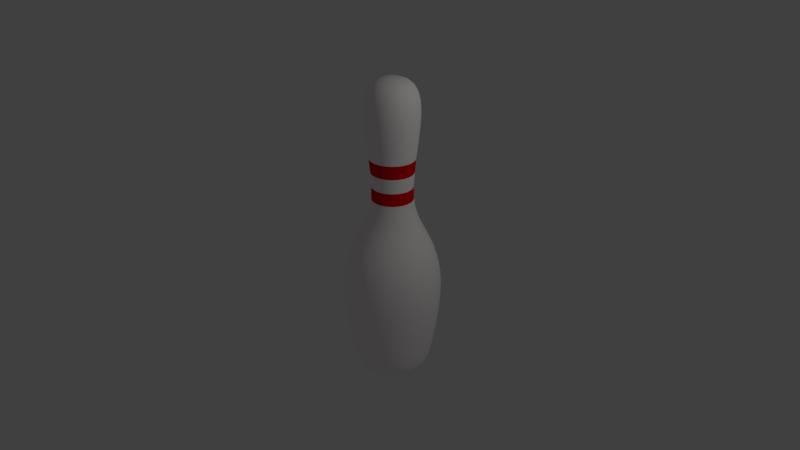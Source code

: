 # Source: pin.blend  (saved by Blender 2.79.0; exported with 4.5.12 LTS)
import bpy
from mathutils import Matrix  # noqa: F401  (used for matrix-valued properties, if any)

bpy.ops.wm.read_factory_settings(use_empty=True)
scene = bpy.context.scene
scene.name = 'Scene'

# ---- collections
col_collection_1 = bpy.data.collections.new('Collection 1'); scene.collection.children.link(col_collection_1)

# ---- materials (node trees are filled in below, after node groups)
mat_pin = bpy.data.materials.new('Pin')
mat_pin.alpha_threshold = 0.0
mat_pin.use_transparent_shadow = False
mat_pin.diffuse_color = (1.0, 0.9404, 0.9404, 1.0)
mat_pin.roughness = 0.5
mat_stripe = bpy.data.materials.new('Stripe')
mat_stripe.alpha_threshold = 0.0
mat_stripe.use_transparent_shadow = False
mat_stripe.diffuse_color = (0.8, 0.0, 0.0, 1.0)
mat_stripe.roughness = 0.5

# ---- material node trees

# ---- world
world_world = bpy.data.worlds.new('World'); scene.world = world_world
world_world.color = (0.05088, 0.05088, 0.05088)
world_world.use_sun_shadow = False
world_world.sun_shadow_jitter_overblur = 0.0
world_world.cycles.sampling_method = 'MANUAL'

# ---- cameras
cam_camera = bpy.data.cameras.new('Camera')
cam_camera.clip_end = 100.0
cam_camera.lens = 35.0
cam_camera.sensor_width = 32.0
cam_camera.sensor_height = 18.0
cam_camera.ortho_scale = 7.314
cam_camera.dof.focus_distance = 0.0
cam_camera.dof.aperture_fstop = 128.0

# ---- lights
light_lamp = bpy.data.lights.new('Lamp', 'POINT')
light_lamp.transmission_factor = 0.0
light_lamp.cutoff_distance = 30.0
light_lamp.energy = 100.0
light_lamp.shadow_buffer_clip_start = 1.001
light_lamp.shadow_soft_size = 0.1
light_lamp.shadow_maximum_resolution = 0.006
light_lamp.use_absolute_resolution = True

# ---- meshes
me_cubeziercurve_002 = bpy.data.meshes.new('CUBezierCurve.002')
me_cubeziercurve_002.from_pydata([(0.1444, 3.685, -6.114e-07), (0.2288, 3.651, -5.961e-07), (0.3545, 3.196, -4.354e-07), (0.3082, 2.747, -3.459e-07), (0.2918, 2.577, -3.297e-07), (0.2802, 2.398, -3.238e-07), (0.283, 2.241, -3.233e-07), (0.304, 2.109, -3.222e-07), (0.3389, 1.995, -3.204e-07), (0.3836, 1.893, -3.179e-07), (0.4338, 1.794, -3.147e-07), (0.4854, 1.693, -3.108e-07), (0.534, 1.582, -3.063e-07), (0.6058, 1.304, -2.952e-07), (0.6154, 0.9024, -2.814e-07), (0.5626, 0.4803, -2.64e-07), (0.5403, 0.3462, -2.462e-07), (0.5178, 0.2343, -2.221e-07), (0.4934, 0.1424, -1.931e-07), (0.4655, 0.06876, -1.612e-07), (0.1316, -0.1019, -2.077e-09), (0.1405, 3.685, 0.02891), (0.2221, 3.651, 0.05076), (0.2804, 3.596, 0.06639), (0.3186, 3.522, 0.07663), (0.3398, 3.429, 0.0823), (0.3471, 3.32, 0.08424), (0.3435, 3.196, 0.08328), (0.3322, 3.058, 0.08026), (0.3163, 2.908, 0.07599), (0.2988, 2.747, 0.07131), (0.2829, 2.577, 0.06706), (0.2717, 2.398, 0.06406), (0.2745, 2.241, 0.06479), (0.2947, 2.109, 0.07022), (0.3285, 1.995, 0.07927), (0.3717, 1.893, 0.09083), (0.4202, 1.794, 0.1038), (0.47, 1.693, 0.1172), (0.5169, 1.582, 0.1298), (0.5571, 1.455, 0.1405), (0.5862, 1.304, 0.1483), (0.6004, 1.122, 0.1521), (0.5955, 0.9024, 0.1508), (0.5675, 0.6384, 0.1433), (0.5445, 0.4803, 0.1372), (0.523, 0.3462, 0.1314), (0.5012, 0.2343, 0.1256), (0.4777, 0.1424, 0.1192), (0.4508, 0.06876, 0.112), (0.4189, 0.01129, 0.1035), (0.3804, -0.03195, 0.09317), (0.3337, -0.06292, 0.08065), (0.2771, -0.08359, 0.06551), (0.2092, -0.09593, 0.0473), (0.1282, -0.1019, 0.02561), (0.1294, 3.685, 0.05585), (0.2025, 3.651, 0.09806), (0.2548, 3.596, 0.1283), (0.2891, 3.522, 0.148), (0.308, 3.429, 0.159), (0.3145, 3.32, 0.1627), (0.3113, 3.196, 0.1609), (0.3012, 3.058, 0.155), (0.2869, 2.908, 0.1468), (0.2713, 2.747, 0.1378), (0.257, 2.577, 0.1295), (0.247, 2.398, 0.1238), (0.2495, 2.241, 0.1252), (0.2676, 2.109, 0.1357), (0.2979, 1.995, 0.1531), (0.3366, 1.893, 0.1755), (0.3801, 1.794, 0.2006), (0.4247, 1.693, 0.2264), (0.4669, 1.582, 0.2507), (0.5028, 1.455, 0.2714), (0.529, 1.304, 0.2866), (0.5417, 1.122, 0.2939), (0.5373, 0.9024, 0.2914), (0.5122, 0.6384, 0.2769), (0.4916, 0.4803, 0.265), (0.4723, 0.3462, 0.2538), (0.4528, 0.2343, 0.2425), (0.4317, 0.1424, 0.2304), (0.4075, 0.06876, 0.2164), (0.3789, 0.01129, 0.1999), (0.3444, -0.03195, 0.18), (0.3025, -0.06292, 0.1558), (0.2518, -0.08359, 0.1265), (0.1909, -0.09593, 0.09138), (0.1184, -0.1019, 0.04947), (0.1116, 3.685, 0.07898), (0.1713, 3.651, 0.1387), (0.214, 3.596, 0.1814), (0.242, 3.522, 0.2093), (0.2575, 3.429, 0.2248), (0.2628, 3.32, 0.2302), (0.2602, 3.196, 0.2275), (0.2519, 3.058, 0.2193), (0.2403, 2.908, 0.2076), (0.2275, 2.747, 0.1948), (0.2159, 2.577, 0.1832), (0.2077, 2.398, 0.175), (0.2097, 2.241, 0.177), (0.2245, 2.109, 0.1919), (0.2492, 1.995, 0.2166), (0.2808, 1.893, 0.2482), (0.3163, 1.794, 0.2837), (0.3528, 1.693, 0.3201), (0.3872, 1.582, 0.3545), (0.4165, 1.455, 0.3839), (0.4379, 1.304, 0.4053), (0.4483, 1.122, 0.4156), (0.4447, 0.9024, 0.4121), (0.4242, 0.6384, 0.3915), (0.4074, 0.4803, 0.3747), (0.3916, 0.3462, 0.3589), (0.3757, 0.2343, 0.343), (0.3585, 0.1424, 0.3258), (0.3388, 0.06876, 0.3061), (0.3154, 0.01129, 0.2827), (0.2872, -0.03195, 0.2545), (0.253, -0.06292, 0.2203), (0.2116, -0.08359, 0.179), (0.1619, -0.09593, 0.1292), (0.1026, -0.1019, 0.06997), (0.08851, 3.685, 0.09673), (0.1307, 3.651, 0.1698), (0.1609, 3.596, 0.2221), (0.1807, 3.522, 0.2564), (0.1917, 3.429, 0.2754), (0.1954, 3.32, 0.2819), (0.1936, 3.196, 0.2787), (0.1877, 3.058, 0.2685), (0.1795, 2.908, 0.2543), (0.1704, 2.747, 0.2386), (0.1622, 2.577, 0.2244), (0.1564, 2.398, 0.2143), (0.1578, 2.241, 0.2168), (0.1683, 2.109, 0.235), (0.1858, 1.995, 0.2652), (0.2081, 1.893, 0.3039), (0.2333, 1.794, 0.3474), (0.259, 1.693, 0.3921), (0.2833, 1.582, 0.4342), (0.3041, 1.455, 0.4702), (0.3192, 1.304, 0.4963), (0.3266, 1.122, 0.509), (0.324, 0.9024, 0.5047), (0.3095, 0.6384, 0.4795), (0.2976, 0.4803, 0.4589), (0.2865, 0.3462, 0.4396), (0.2752, 0.2343, 0.4201), (0.263, 0.1424, 0.399), (0.2491, 0.06876, 0.3749), (0.2326, 0.01129, 0.3463), (0.2126, -0.03195, 0.3117), (0.1885, -0.06292, 0.2699), (0.1592, -0.08359, 0.2192), (0.124, -0.09593, 0.1583), (0.08214, -0.1019, 0.08569), (0.03266, 3.697, -6.206e-07), (0.06157, 3.685, 0.1079), (0.08342, 3.651, 0.1894), (0.09905, 3.596, 0.2478), (0.1093, 3.522, 0.286), (0.115, 3.429, 0.3071), (0.1169, 3.32, 0.3144), (0.1159, 3.196, 0.3108), (0.1129, 3.058, 0.2995), (0.1087, 2.908, 0.2836), (0.104, 2.747, 0.2661), (0.09972, 2.577, 0.2503), (0.09672, 2.398, 0.2391), (0.09745, 2.241, 0.2418), (0.1029, 2.109, 0.2621), (0.1119, 1.995, 0.2958), (0.1235, 1.893, 0.339), (0.1365, 1.794, 0.3875), (0.1498, 1.693, 0.4373), (0.1624, 1.582, 0.4843), (0.1732, 1.455, 0.5244), (0.181, 1.304, 0.5536), (0.1848, 1.122, 0.5678), (0.1835, 0.9024, 0.5629), (0.176, 0.6384, 0.5348), (0.1698, 0.4803, 0.5119), (0.164, 0.3462, 0.4903), (0.1582, 0.2343, 0.4686), (0.1519, 0.1424, 0.445), (0.1447, 0.06876, 0.4181), (0.1361, 0.01129, 0.3862), (0.1258, -0.03195, 0.3477), (0.1133, -0.06292, 0.301), (0.09817, -0.08359, 0.2445), (0.07996, -0.09593, 0.1765), (0.05827, -0.1019, 0.09558), (0.03266, 3.685, 0.1117), (0.03266, 3.651, 0.1961), (0.03266, 3.596, 0.2565), (0.03266, 3.522, 0.2961), (0.03266, 3.429, 0.318), (0.03266, 3.32, 0.3255), (0.03266, 3.196, 0.3218), (0.03266, 3.058, 0.3101), (0.03266, 2.908, 0.2936), (0.03266, 2.747, 0.2755), (0.03266, 2.577, 0.2591), (0.03266, 2.398, 0.2475), (0.03266, 2.241, 0.2503), (0.03266, 2.109, 0.2713), (0.03266, 1.995, 0.3063), (0.03266, 1.893, 0.351), (0.03266, 1.794, 0.4012), (0.03266, 1.693, 0.4527), (0.03266, 1.582, 0.5014), (0.03266, 1.455, 0.5429), (0.03266, 1.304, 0.5731), (0.03266, 1.122, 0.5878), (0.03266, 0.9024, 0.5827), (0.03266, 0.6384, 0.5537), (0.03266, 0.4803, 0.5299), (0.03266, 0.3462, 0.5076), (0.03266, 0.2343, 0.4851), (0.03266, 0.1424, 0.4607), (0.03266, 0.06876, 0.4329), (0.03266, 0.01129, 0.3998), (0.03266, -0.03195, 0.36), (0.03266, -0.06292, 0.3116), (0.03266, -0.08359, 0.2531), (0.03266, -0.09593, 0.1828), (0.03266, -0.1019, 0.09895), (0.003756, 3.685, 0.1079), (-0.0181, 3.651, 0.1894), (-0.03373, 3.596, 0.2478), (-0.04396, 3.522, 0.286), (-0.04964, 3.429, 0.3071), (-0.05158, 3.32, 0.3144), (-0.05062, 3.196, 0.3108), (-0.04759, 3.058, 0.2995), (-0.04333, 2.908, 0.2836), (-0.03865, 2.747, 0.2661), (-0.0344, 2.577, 0.2503), (-0.0314, 2.398, 0.2391), (-0.03213, 2.241, 0.2418), (-0.03756, 2.109, 0.2621), (-0.0466, 1.995, 0.2958), (-0.05817, 1.893, 0.339), (-0.07117, 1.794, 0.3875), (-0.08451, 1.693, 0.4373), (-0.0971, 1.582, 0.4843), (-0.1078, 1.455, 0.5244), (-0.1157, 1.304, 0.5536), (-0.1195, 1.122, 0.5678), (-0.1182, 0.9024, 0.5629), (-0.1106, 0.6384, 0.5348), (-0.1045, 0.4803, 0.5119), (-0.09871, 0.3462, 0.4903), (-0.09289, 0.2343, 0.4686), (-0.08658, 0.1424, 0.445), (-0.07937, 0.06876, 0.4181), (-0.07082, 0.01129, 0.3862), (-0.0605, -0.03195, 0.3477), (-0.04799, -0.06292, 0.301), (-0.03284, -0.08359, 0.2445), (-0.01464, -0.09593, 0.1765), (0.007053, -0.1019, 0.09558), (-0.02318, 3.685, 0.09673), (-0.0654, 3.651, 0.1698), (-0.09559, 3.596, 0.2221), (-0.1154, 3.522, 0.2564), (-0.1263, 3.429, 0.2754), (-0.1301, 3.32, 0.2819), (-0.1282, 3.196, 0.2787), (-0.1224, 3.058, 0.2685), (-0.1141, 2.908, 0.2543), (-0.1051, 2.747, 0.2386), (-0.09689, 2.577, 0.2244), (-0.09109, 2.398, 0.2143), (-0.0925, 2.241, 0.2168), (-0.103, 2.109, 0.235), (-0.1205, 1.995, 0.2652), (-0.1428, 1.893, 0.3039), (-0.1679, 1.794, 0.3474), (-0.1937, 1.693, 0.3921), (-0.218, 1.582, 0.4342), (-0.2388, 1.455, 0.4702), (-0.2539, 1.304, 0.4963), (-0.2612, 1.122, 0.509), (-0.2587, 0.9024, 0.5047), (-0.2442, 0.6384, 0.4795), (-0.2323, 0.4803, 0.4589), (-0.2211, 0.3462, 0.4396), (-0.2099, 0.2343, 0.4201), (-0.1977, 0.1424, 0.399), (-0.1838, 0.06876, 0.3749), (-0.1673, 0.01129, 0.3463), (-0.1473, -0.03195, 0.3117), (-0.1231, -0.06292, 0.2699), (-0.09388, -0.08359, 0.2192), (-0.05872, -0.09593, 0.1583), (-0.01681, -0.1019, 0.08569), (-0.04631, 3.685, 0.07898), (-0.106, 3.651, 0.1387), (-0.1487, 3.596, 0.1814), (-0.1767, 3.522, 0.2093), (-0.1922, 3.429, 0.2248), (-0.1975, 3.32, 0.2302), (-0.1949, 3.196, 0.2275), (-0.1866, 3.058, 0.2193), (-0.1749, 2.908, 0.2076), (-0.1622, 2.747, 0.1948), (-0.1505, 2.577, 0.1832), (-0.1424, 2.398, 0.175), (-0.1443, 2.241, 0.177), (-0.1592, 2.109, 0.1919), (-0.1839, 1.995, 0.2166), (-0.2155, 1.893, 0.2482), (-0.251, 1.794, 0.2837), (-0.2875, 1.693, 0.3201), (-0.3219, 1.582, 0.3545), (-0.3512, 1.455, 0.3839), (-0.3726, 1.304, 0.4053), (-0.383, 1.122, 0.4156), (-0.3794, 0.9024, 0.4121), (-0.3589, 0.6384, 0.3915), (-0.342, 0.4803, 0.3747), (-0.3263, 0.3462, 0.3589), (-0.3103, 0.2343, 0.343), (-0.2931, 0.1424, 0.3258), (-0.2734, 0.06876, 0.3061), (-0.2501, 0.01129, 0.2827), (-0.2219, -0.03195, 0.2545), (-0.1877, -0.06292, 0.2203), (-0.1463, -0.08359, 0.179), (-0.09657, -0.09593, 0.1292), (-0.0373, -0.1019, 0.06997), (-0.06406, 3.685, 0.05585), (-0.1372, 3.651, 0.09806), (-0.1895, 3.596, 0.1283), (-0.2237, 3.522, 0.148), (-0.2427, 3.429, 0.159), (-0.2492, 3.32, 0.1627), (-0.246, 3.196, 0.1609), (-0.2359, 3.058, 0.155), (-0.2216, 2.908, 0.1468), (-0.206, 2.747, 0.1378), (-0.1917, 2.577, 0.1295), (-0.1817, 2.398, 0.1238), (-0.1841, 2.241, 0.1252), (-0.2023, 2.109, 0.1357), (-0.2326, 1.995, 0.1531), (-0.2713, 1.893, 0.1755), (-0.3148, 1.794, 0.2006), (-0.3594, 1.693, 0.2264), (-0.4015, 1.582, 0.2507), (-0.4375, 1.455, 0.2714), (-0.4637, 1.304, 0.2866), (-0.4764, 1.122, 0.2939), (-0.472, 0.9024, 0.2914), (-0.4469, 0.6384, 0.2769), (-0.4263, 0.4803, 0.265), (-0.4069, 0.3462, 0.2538), (-0.3874, 0.2343, 0.2425), (-0.3663, 0.1424, 0.2304), (-0.3422, 0.06876, 0.2164), (-0.3136, 0.01129, 0.1999), (-0.2791, -0.03195, 0.18), (-0.2372, -0.06292, 0.1558), (-0.1865, -0.08359, 0.1265), (-0.1256, -0.09593, 0.09138), (-0.05303, -0.1019, 0.04947), (0.03266, -0.1034, 2.444e-09), (-0.07522, 3.685, 0.02891), (-0.1568, 3.651, 0.05076), (-0.2151, 3.596, 0.06639), (-0.2533, 3.522, 0.07663), (-0.2745, 3.429, 0.0823), (-0.2817, 3.32, 0.08424), (-0.2782, 3.196, 0.08328), (-0.2669, 3.058, 0.08026), (-0.2509, 2.908, 0.07599), (-0.2335, 2.747, 0.07131), (-0.2176, 2.577, 0.06706), (-0.2064, 2.398, 0.06406), (-0.2091, 2.241, 0.06479), (-0.2294, 2.109, 0.07022), (-0.2632, 1.995, 0.07927), (-0.3063, 1.893, 0.09083), (-0.3548, 1.794, 0.1038), (-0.4046, 1.693, 0.1172), (-0.4516, 1.582, 0.1298), (-0.4917, 1.455, 0.1405), (-0.5209, 1.304, 0.1483), (-0.5351, 1.122, 0.1521), (-0.5302, 0.9024, 0.1508), (-0.5022, 0.6384, 0.1433), (-0.4792, 0.4803, 0.1372), (-0.4576, 0.3462, 0.1314), (-0.4359, 0.2343, 0.1256), (-0.4124, 0.1424, 0.1192), (-0.3855, 0.06876, 0.112), (-0.3536, 0.01129, 0.1035), (-0.315, -0.03195, 0.09317), (-0.2683, -0.06292, 0.08065), (-0.2118, -0.08359, 0.06551), (-0.1439, -0.09593, 0.0473), (-0.06291, -0.1019, 0.02561), (-0.07903, 3.685, -6.318e-07), (-0.1635, 3.651, -6.802e-07), (-0.2238, 3.596, -6.765e-07), (-0.2634, 3.522, -6.653e-07), (-0.2853, 3.429, -6.355e-07), (-0.2928, 3.32, -7.026e-07), (-0.2891, 3.196, -6.951e-07), (-0.2774, 3.058, -6.206e-07), (-0.2609, 2.908, -6.43e-07), (-0.2429, 2.747, -5.536e-07), (-0.2264, 2.577, -5.945e-07), (-0.2148, 2.398, -5.2e-07), (-0.2177, 2.241, -4.828e-07), (-0.2387, 2.109, -4.455e-07), (-0.2736, 1.995, -3.971e-07), (-0.3183, 1.893, -3.524e-07), (-0.3685, 1.794, -3.822e-07), (-0.4201, 1.693, -3.673e-07), (-0.4687, 1.582, -3.524e-07), (-0.5102, 1.455, -2.406e-07), (-0.5404, 1.304, -1.81e-07), (-0.5551, 1.122, -7.672e-08), (-0.5501, 0.9024, -6.182e-08), (-0.5211, 0.6384, 7.229e-08), (-0.4973, 0.4803, 1.269e-08), (-0.4749, 0.3462, 4.249e-08), (-0.4524, 0.2343, 5.238e-09), (-0.4281, 0.1424, 1.269e-08), (-0.4002, 0.06876, 6.484e-08), (-0.3672, 0.01129, 5.739e-08), (-0.3273, -0.03195, 1.269e-08), (-0.2789, -0.06292, 7.229e-08), (-0.2204, -0.08359, 4.249e-08), (-0.1501, -0.09593, -2.213e-09), (-0.06629, -0.1019, -7.801e-09), (-0.07522, 3.685, -0.02891), (-0.1568, 3.651, -0.05076), (-0.2151, 3.596, -0.06639), (-0.2533, 3.522, -0.07663), (-0.2745, 3.429, -0.0823), (-0.2817, 3.32, -0.08424), (-0.2782, 3.196, -0.08329), (-0.2669, 3.058, -0.08026), (-0.2509, 2.908, -0.07599), (-0.2335, 2.747, -0.07131), (-0.2176, 2.577, -0.06706), (-0.2064, 2.398, -0.06406), (-0.2091, 2.241, -0.06479), (-0.2294, 2.109, -0.07022), (-0.2632, 1.995, -0.07927), (-0.3063, 1.893, -0.09083), (-0.3548, 1.794, -0.1038), (-0.4046, 1.693, -0.1172), (-0.4516, 1.582, -0.1298), (-0.4917, 1.455, -0.1405), (-0.5209, 1.304, -0.1483), (-0.5351, 1.122, -0.1521), (-0.5302, 0.9024, -0.1508), (-0.5022, 0.6384, -0.1433), (-0.4792, 0.4803, -0.1372), (-0.4576, 0.3462, -0.1314), (-0.4359, 0.2343, -0.1256), (-0.4124, 0.1424, -0.1192), (-0.3855, 0.06876, -0.112), (-0.3536, 0.01129, -0.1035), (-0.315, -0.03195, -0.09317), (-0.2683, -0.06292, -0.08065), (-0.2118, -0.08359, -0.06551), (-0.1439, -0.09593, -0.0473), (-0.06291, -0.1019, -0.02561), (-0.06406, 3.685, -0.05585), (-0.1372, 3.651, -0.09806), (-0.1895, 3.596, -0.1283), (-0.2237, 3.522, -0.148), (-0.2427, 3.429, -0.159), (-0.2492, 3.32, -0.1627), (-0.246, 3.196, -0.1609), (-0.2359, 3.058, -0.155), (-0.2216, 2.908, -0.1468), (-0.206, 2.747, -0.1378), (-0.1917, 2.577, -0.1296), (-0.1817, 2.398, -0.1238), (-0.1841, 2.241, -0.1252), (-0.2023, 2.109, -0.1357), (-0.2326, 1.995, -0.1531), (-0.2713, 1.893, -0.1755), (-0.3148, 1.794, -0.2006), (-0.3594, 1.693, -0.2264), (-0.4015, 1.582, -0.2507), (-0.4375, 1.455, -0.2714), (-0.4637, 1.304, -0.2866), (-0.4764, 1.122, -0.2939), (-0.472, 0.9024, -0.2914), (-0.4469, 0.6384, -0.2769), (-0.4263, 0.4803, -0.265), (-0.4069, 0.3462, -0.2538), (-0.3874, 0.2343, -0.2425), (-0.3663, 0.1424, -0.2304), (-0.3422, 0.06876, -0.2164), (-0.3136, 0.01129, -0.1999), (-0.2791, -0.03195, -0.18), (-0.2372, -0.06292, -0.1558), (-0.1865, -0.08359, -0.1265), (-0.1256, -0.09593, -0.09138), (-0.05303, -0.1019, -0.04947), (-0.04631, 3.685, -0.07898), (-0.106, 3.651, -0.1387), (-0.1487, 3.596, -0.1814), (-0.1767, 3.522, -0.2093), (-0.1922, 3.429, -0.2248), (-0.1975, 3.32, -0.2302), (-0.1949, 3.196, -0.2275), (-0.1866, 3.058, -0.2193), (-0.1749, 2.908, -0.2076), (-0.1622, 2.747, -0.1948), (-0.1505, 2.577, -0.1832), (-0.1424, 2.398, -0.175), (-0.1443, 2.241, -0.177), (-0.1592, 2.109, -0.1919), (-0.1839, 1.995, -0.2166), (-0.2155, 1.893, -0.2482), (-0.251, 1.794, -0.2837), (-0.2875, 1.693, -0.3201), (-0.3219, 1.582, -0.3545), (-0.3512, 1.455, -0.3839), (-0.3726, 1.304, -0.4053), (-0.383, 1.122, -0.4156), (-0.3794, 0.9024, -0.4121), (-0.3589, 0.6384, -0.3915), (-0.342, 0.4803, -0.3747), (-0.3263, 0.3462, -0.3589), (-0.3103, 0.2343, -0.343), (-0.2931, 0.1424, -0.3258), (-0.2734, 0.06876, -0.3061), (-0.2501, 0.01129, -0.2827), (-0.2219, -0.03195, -0.2545), (-0.1877, -0.06292, -0.2203), (-0.1463, -0.08359, -0.179), (-0.09657, -0.09593, -0.1292), (-0.0373, -0.1019, -0.06997), (-0.02318, 3.685, -0.09673), (-0.0654, 3.651, -0.1699), (-0.09559, 3.596, -0.2221), (-0.1154, 3.522, -0.2564), (-0.1263, 3.429, -0.2754), (-0.1301, 3.32, -0.2819), (-0.1282, 3.196, -0.2787), (-0.1224, 3.058, -0.2685), (-0.1141, 2.908, -0.2543), (-0.1051, 2.747, -0.2386), (-0.09689, 2.577, -0.2244), (-0.09109, 2.398, -0.2143), (-0.0925, 2.241, -0.2168), (-0.103, 2.109, -0.235), (-0.1205, 1.995, -0.2652), (-0.1428, 1.893, -0.3039), (-0.1679, 1.794, -0.3474), (-0.1937, 1.693, -0.3921), (-0.218, 1.582, -0.4342), (-0.2388, 1.455, -0.4702), (-0.2539, 1.304, -0.4963), (-0.2612, 1.122, -0.509), (-0.2587, 0.9024, -0.5047), (-0.2442, 0.6384, -0.4795), (-0.2323, 0.4803, -0.4589), (-0.2211, 0.3462, -0.4396), (-0.2099, 0.2343, -0.4201), (-0.1977, 0.1424, -0.399), (-0.1838, 0.06876, -0.3749), (-0.1673, 0.01129, -0.3463), (-0.1473, -0.03195, -0.3117), (-0.1231, -0.06292, -0.2699), (-0.09388, -0.08359, -0.2192), (-0.05872, -0.09593, -0.1583), (-0.01681, -0.1019, -0.08569), (0.003756, 3.685, -0.1079), (-0.0181, 3.651, -0.1894), (-0.03373, 3.596, -0.2478), (-0.04396, 3.522, -0.286), (-0.04964, 3.429, -0.3072), (-0.05158, 3.32, -0.3144), (-0.05062, 3.196, -0.3108), (-0.04759, 3.058, -0.2995), (-0.04333, 2.908, -0.2836), (-0.03865, 2.747, -0.2661), (-0.0344, 2.577, -0.2503), (-0.0314, 2.398, -0.2391), (-0.03213, 2.241, -0.2418), (-0.03756, 2.109, -0.2621), (-0.0466, 1.995, -0.2958), (-0.05817, 1.893, -0.339), (-0.07117, 1.794, -0.3875), (-0.08451, 1.693, -0.4373), (-0.0971, 1.582, -0.4843), (-0.1078, 1.455, -0.5244), (-0.1157, 1.304, -0.5536), (-0.1195, 1.122, -0.5678), (-0.1182, 0.9024, -0.5629), (-0.1106, 0.6384, -0.5348), (-0.1045, 0.4803, -0.5119), (-0.09871, 0.3462, -0.4903), (-0.09289, 0.2343, -0.4686), (-0.08658, 0.1424, -0.445), (-0.07937, 0.06876, -0.4181), (-0.07082, 0.01129, -0.3862), (-0.0605, -0.03195, -0.3477), (-0.04799, -0.06292, -0.301), (-0.03284, -0.08359, -0.2445), (-0.01464, -0.09593, -0.1765), (0.007053, -0.1019, -0.09558), (0.03266, 3.685, -0.1117), (0.03266, 3.651, -0.1961), (0.03266, 3.596, -0.2565), (0.03266, 3.522, -0.2961), (0.03266, 3.429, -0.318), (0.03266, 3.32, -0.3255), (0.03266, 3.196, -0.3218), (0.03266, 3.058, -0.3101), (0.03266, 2.908, -0.2936), (0.03266, 2.747, -0.2755), (0.03266, 2.577, -0.2591), (0.03266, 2.398, -0.2475), (0.03266, 2.241, -0.2503), (0.03266, 2.109, -0.2713), (0.03266, 1.995, -0.3063), (0.03266, 1.893, -0.351), (0.03266, 1.794, -0.4012), (0.03266, 1.693, -0.4527), (0.03266, 1.582, -0.5014), (0.03266, 1.455, -0.5429), (0.03266, 1.304, -0.5731), (0.03266, 1.122, -0.5878), (0.03266, 0.9024, -0.5827), (0.03266, 0.6384, -0.5537), (0.03266, 0.4803, -0.5299), (0.03266, 0.3462, -0.5076), (0.03266, 0.2343, -0.4851), (0.03266, 0.1424, -0.4607), (0.03266, 0.06876, -0.4329), (0.03266, 0.01129, -0.3998), (0.03266, -0.03195, -0.36), (0.03266, -0.06292, -0.3116), (0.03266, -0.08359, -0.2531), (0.03266, -0.09593, -0.1828), (0.03266, -0.1019, -0.09895), (0.06157, 3.685, -0.1079), (0.08342, 3.651, -0.1894), (0.09905, 3.596, -0.2478), (0.1093, 3.522, -0.286), (0.115, 3.429, -0.3072), (0.1169, 3.32, -0.3144), (0.1159, 3.196, -0.3108), (0.1129, 3.058, -0.2995), (0.1087, 2.908, -0.2836), (0.104, 2.747, -0.2661), (0.09972, 2.577, -0.2503), (0.09672, 2.398, -0.2391), (0.09745, 2.241, -0.2418), (0.1029, 2.109, -0.2621), (0.1119, 1.995, -0.2958), (0.1235, 1.893, -0.339), (0.1365, 1.794, -0.3875), (0.1498, 1.693, -0.4373), (0.1624, 1.582, -0.4843), (0.1732, 1.455, -0.5244), (0.181, 1.304, -0.5536), (0.1848, 1.122, -0.5678), (0.1835, 0.9024, -0.5629), (0.176, 0.6384, -0.5348), (0.1698, 0.4803, -0.5119), (0.164, 0.3462, -0.4903), (0.1582, 0.2343, -0.4686), (0.1519, 0.1424, -0.445), (0.1447, 0.06876, -0.4181), (0.1361, 0.01129, -0.3862), (0.1258, -0.03195, -0.3477), (0.1133, -0.06292, -0.301), (0.09817, -0.08359, -0.2445), (0.07996, -0.09593, -0.1765), (0.05827, -0.1019, -0.09558), (0.08851, 3.685, -0.09673), (0.1307, 3.651, -0.1699), (0.1609, 3.596, -0.2221), (0.1807, 3.522, -0.2564), (0.1917, 3.429, -0.2754), (0.1954, 3.32, -0.2819), (0.1936, 3.196, -0.2787), (0.1877, 3.058, -0.2685), (0.1795, 2.908, -0.2543), (0.1704, 2.747, -0.2386), (0.1622, 2.577, -0.2244), (0.1564, 2.398, -0.2143), (0.1578, 2.241, -0.2168), (0.1683, 2.109, -0.235), (0.1858, 1.995, -0.2652), (0.2081, 1.893, -0.3039), (0.2333, 1.794, -0.3474), (0.259, 1.693, -0.3921), (0.2833, 1.582, -0.4342), (0.3041, 1.455, -0.4702), (0.3192, 1.304, -0.4963), (0.3266, 1.122, -0.509), (0.324, 0.9024, -0.5047), (0.3095, 0.6384, -0.4795), (0.2976, 0.4803, -0.4589), (0.2865, 0.3462, -0.4396), (0.2752, 0.2343, -0.4201), (0.263, 0.1424, -0.399), (0.2491, 0.06876, -0.3749), (0.2326, 0.01129, -0.3463), (0.2126, -0.03195, -0.3117), (0.1885, -0.06292, -0.2699), (0.1592, -0.08359, -0.2192), (0.124, -0.09593, -0.1583), (0.08214, -0.1019, -0.08569), (0.1116, 3.685, -0.07898), (0.1713, 3.651, -0.1387), (0.214, 3.596, -0.1814), (0.242, 3.522, -0.2093), (0.2575, 3.429, -0.2248), (0.2628, 3.32, -0.2302), (0.2602, 3.196, -0.2275), (0.2519, 3.058, -0.2193), (0.2403, 2.908, -0.2076), (0.2275, 2.747, -0.1948), (0.2159, 2.577, -0.1832), (0.2077, 2.398, -0.175), (0.2097, 2.241, -0.177), (0.2245, 2.109, -0.1919), (0.2492, 1.995, -0.2166), (0.2808, 1.893, -0.2482), (0.3163, 1.794, -0.2837), (0.3528, 1.693, -0.3201), (0.3872, 1.582, -0.3545), (0.4165, 1.455, -0.3839), (0.4379, 1.304, -0.4053), (0.4483, 1.122, -0.4156), (0.4447, 0.9024, -0.4121), (0.4242, 0.6384, -0.3915), (0.4074, 0.4803, -0.3747), (0.3916, 0.3462, -0.3589), (0.3757, 0.2343, -0.343), (0.3585, 0.1424, -0.3258), (0.3388, 0.06876, -0.3061), (0.3154, 0.01129, -0.2827), (0.2872, -0.03195, -0.2545), (0.253, -0.06292, -0.2203), (0.2116, -0.08359, -0.179), (0.1619, -0.09593, -0.1292), (0.1026, -0.1019, -0.06997), (0.1294, 3.685, -0.05585), (0.2025, 3.651, -0.09806), (0.2548, 3.596, -0.1283), (0.2891, 3.522, -0.148), (0.308, 3.429, -0.159), (0.3145, 3.32, -0.1627), (0.3113, 3.196, -0.1609), (0.3012, 3.058, -0.155), (0.2869, 2.908, -0.1468), (0.2713, 2.747, -0.1378), (0.257, 2.577, -0.1295), (0.247, 2.398, -0.1238), (0.2495, 2.241, -0.1252), (0.2676, 2.109, -0.1357), (0.2979, 1.995, -0.1531), (0.3366, 1.893, -0.1755), (0.3801, 1.794, -0.2006), (0.4247, 1.693, -0.2264), (0.4669, 1.582, -0.2507), (0.5028, 1.455, -0.2714), (0.529, 1.304, -0.2866), (0.5417, 1.122, -0.2939), (0.5373, 0.9024, -0.2914), (0.5122, 0.6384, -0.2769), (0.4916, 0.4803, -0.265), (0.4723, 0.3462, -0.2538), (0.4528, 0.2343, -0.2425), (0.4317, 0.1424, -0.2304), (0.4075, 0.06876, -0.2164), (0.3789, 0.01129, -0.1999), (0.3444, -0.03195, -0.18), (0.3025, -0.06292, -0.1558), (0.2518, -0.08359, -0.1265), (0.1909, -0.09593, -0.09138), (0.1184, -0.1019, -0.04947), (0.1405, 3.685, -0.02891), (0.2221, 3.651, -0.05076), (0.2804, 3.596, -0.06639), (0.3186, 3.522, -0.07663), (0.3398, 3.429, -0.0823), (0.3471, 3.32, -0.08424), (0.3435, 3.196, -0.08329), (0.3322, 3.058, -0.08026), (0.3163, 2.908, -0.07599), (0.2988, 2.747, -0.07131), (0.2829, 2.577, -0.06706), (0.2717, 2.398, -0.06406), (0.2745, 2.241, -0.06479), (0.2947, 2.109, -0.07022), (0.3285, 1.995, -0.07927), (0.3717, 1.893, -0.09083), (0.4202, 1.794, -0.1038), (0.47, 1.693, -0.1172), (0.5169, 1.582, -0.1298), (0.5571, 1.455, -0.1405), (0.5862, 1.304, -0.1483), (0.6004, 1.122, -0.1521), (0.5955, 0.9024, -0.1508), (0.5675, 0.6384, -0.1433), (0.5445, 0.4803, -0.1372), (0.523, 0.3462, -0.1314), (0.5012, 0.2343, -0.1256), (0.4777, 0.1424, -0.1192), (0.4508, 0.06876, -0.112), (0.4189, 0.01129, -0.1035), (0.3804, -0.03195, -0.09317), (0.3337, -0.06292, -0.08065), (0.2771, -0.08359, -0.06551), (0.2092, -0.09593, -0.0473), (0.1282, -0.1019, -0.02561), (0.2892, 3.596, -5.61e-07), (0.3287, 3.522, -5.759e-07), (0.3506, 3.429, -5.163e-07), (0.3582, 3.32, -4.12e-07), (0.3428, 3.058, -4.567e-07), (0.3263, 2.908, -3.598e-07), (0.5756, 1.455, -2.257e-07), (0.6205, 1.122, -2.853e-07), (0.5864, 0.6384, -3.002e-07), (0.4325, 0.01129, -7.672e-08), (0.3926, -0.03195, -5.437e-08), (0.3443, -0.06292, -8.417e-08), (0.2858, -0.08359, -4.692e-08), (0.2154, -0.09593, -2.456e-08)], [], [(830, 25, 26, 831), (839, 52, 53, 840), (12, 39, 40, 834), (831, 26, 27, 2), (840, 53, 54, 841), (834, 40, 41, 13), (2, 27, 28, 832), (841, 54, 55, 20), (13, 41, 42, 835), (832, 28, 29, 833), (20, 55, 372), (835, 42, 43, 14), (833, 29, 30, 3), (14, 43, 44, 836), (3, 30, 31, 4), (836, 44, 45, 15), (4, 31, 32, 5), (15, 45, 46, 16), (5, 32, 33, 6), (16, 46, 47, 17), (6, 33, 34, 7), (161, 21, 0), (17, 47, 48, 18), (7, 34, 35, 8), (0, 21, 22, 1), (18, 48, 49, 19), (8, 35, 36, 9), (1, 22, 23, 828), (19, 49, 50, 837), (9, 36, 37, 10), (828, 23, 24, 829), (837, 50, 51, 838), (10, 37, 38, 11), (829, 24, 25, 830), (838, 51, 52, 839), (11, 38, 39, 12), (43, 78, 79, 44), (30, 65, 66, 31), (44, 79, 80, 45), (31, 66, 67, 32), (45, 80, 81, 46), (32, 67, 68, 33), (46, 81, 82, 47), (33, 68, 69, 34), (161, 56, 21), (47, 82, 83, 48), (34, 69, 70, 35), (21, 56, 57, 22), (48, 83, 84, 49), (35, 70, 71, 36), (22, 57, 58, 23), (49, 84, 85, 50), (36, 71, 72, 37), (23, 58, 59, 24), (50, 85, 86, 51), (37, 72, 73, 38), (24, 59, 60, 25), (51, 86, 87, 52), (38, 73, 74, 39), (25, 60, 61, 26), (52, 87, 88, 53), (39, 74, 75, 40), (26, 61, 62, 27), (53, 88, 89, 54), (40, 75, 76, 41), (27, 62, 63, 28), (54, 89, 90, 55), (41, 76, 77, 42), (28, 63, 64, 29), (55, 90, 372), (42, 77, 78, 43), (29, 64, 65, 30), (85, 120, 121, 86), (72, 107, 108, 73), (59, 94, 95, 60), (86, 121, 122, 87), (73, 108, 109, 74), (60, 95, 96, 61), (87, 122, 123, 88), (74, 109, 110, 75), (61, 96, 97, 62), (88, 123, 124, 89), (75, 110, 111, 76), (62, 97, 98, 63), (89, 124, 125, 90), (76, 111, 112, 77), (63, 98, 99, 64), (90, 125, 372), (77, 112, 113, 78), (64, 99, 100, 65), (78, 113, 114, 79), (65, 100, 101, 66), (79, 114, 115, 80), (66, 101, 102, 67), (80, 115, 116, 81), (67, 102, 103, 68), (81, 116, 117, 82), (68, 103, 104, 69), (161, 91, 56), (82, 117, 118, 83), (69, 104, 105, 70), (56, 91, 92, 57), (83, 118, 119, 84), (70, 105, 106, 71), (57, 92, 93, 58), (84, 119, 120, 85), (71, 106, 107, 72), (58, 93, 94, 59), (114, 149, 150, 115), (101, 136, 137, 102), (115, 150, 151, 116), (102, 137, 138, 103), (116, 151, 152, 117), (103, 138, 139, 104), (161, 126, 91), (117, 152, 153, 118), (104, 139, 140, 105), (91, 126, 127, 92), (118, 153, 154, 119), (105, 140, 141, 106), (92, 127, 128, 93), (119, 154, 155, 120), (106, 141, 142, 107), (93, 128, 129, 94), (120, 155, 156, 121), (107, 142, 143, 108), (94, 129, 130, 95), (121, 156, 157, 122), (108, 143, 144, 109), (95, 130, 131, 96), (122, 157, 158, 123), (109, 144, 145, 110), (96, 131, 132, 97), (123, 158, 159, 124), (110, 145, 146, 111), (97, 132, 133, 98), (124, 159, 160, 125), (111, 146, 147, 112), (98, 133, 134, 99), (125, 160, 372), (112, 147, 148, 113), (99, 134, 135, 100), (113, 148, 149, 114), (100, 135, 136, 101), (143, 179, 180, 144), (130, 166, 167, 131), (157, 193, 194, 158), (144, 180, 181, 145), (131, 167, 168, 132), (158, 194, 195, 159), (145, 181, 182, 146), (132, 168, 169, 133), (159, 195, 196, 160), (146, 182, 183, 147), (133, 169, 170, 134), (160, 196, 372), (147, 183, 184, 148), (134, 170, 171, 135), (148, 184, 185, 149), (135, 171, 172, 136), (149, 185, 186, 150), (136, 172, 173, 137), (150, 186, 187, 151), (137, 173, 174, 138), (151, 187, 188, 152), (138, 174, 175, 139), (161, 162, 126), (152, 188, 189, 153), (139, 175, 176, 140), (126, 162, 163, 127), (153, 189, 190, 154), (140, 176, 177, 141), (127, 163, 164, 128), (154, 190, 191, 155), (141, 177, 178, 142), (128, 164, 165, 129), (155, 191, 192, 156), (142, 178, 179, 143), (129, 165, 166, 130), (156, 192, 193, 157), (173, 208, 209, 174), (187, 222, 223, 188), (174, 209, 210, 175), (161, 197, 162), (188, 223, 224, 189), (175, 210, 211, 176), (162, 197, 198, 163), (189, 224, 225, 190), (176, 211, 212, 177), (163, 198, 199, 164), (190, 225, 226, 191), (177, 212, 213, 178), (164, 199, 200, 165), (191, 226, 227, 192), (178, 213, 214, 179), (165, 200, 201, 166), (192, 227, 228, 193), (179, 214, 215, 180), (166, 201, 202, 167), (193, 228, 229, 194), (180, 215, 216, 181), (167, 202, 203, 168), (194, 229, 230, 195), (181, 216, 217, 182), (168, 203, 204, 169), (195, 230, 231, 196), (182, 217, 218, 183), (169, 204, 205, 170), (196, 231, 372), (183, 218, 219, 184), (170, 205, 206, 171), (184, 219, 220, 185), (171, 206, 207, 172), (185, 220, 221, 186), (172, 207, 208, 173), (186, 221, 222, 187), (202, 237, 238, 203), (229, 264, 265, 230), (216, 251, 252, 217), (203, 238, 239, 204), (230, 265, 266, 231), (217, 252, 253, 218), (204, 239, 240, 205), (231, 266, 372), (218, 253, 254, 219), (205, 240, 241, 206), (219, 254, 255, 220), (206, 241, 242, 207), (220, 255, 256, 221), (207, 242, 243, 208), (221, 256, 257, 222), (208, 243, 244, 209), (222, 257, 258, 223), (209, 244, 245, 210), (161, 232, 197), (223, 258, 259, 224), (210, 245, 246, 211), (197, 232, 233, 198), (224, 259, 260, 225), (211, 246, 247, 212), (198, 233, 234, 199), (225, 260, 261, 226), (212, 247, 248, 213), (199, 234, 235, 200), (226, 261, 262, 227), (213, 248, 249, 214), (200, 235, 236, 201), (227, 262, 263, 228), (214, 249, 250, 215), (201, 236, 237, 202), (228, 263, 264, 229), (215, 250, 251, 216), (161, 267, 232), (258, 293, 294, 259), (245, 280, 281, 246), (232, 267, 268, 233), (259, 294, 295, 260), (246, 281, 282, 247), (233, 268, 269, 234), (260, 295, 296, 261), (247, 282, 283, 248), (234, 269, 270, 235), (261, 296, 297, 262), (248, 283, 284, 249), (235, 270, 271, 236), (262, 297, 298, 263), (249, 284, 285, 250), (236, 271, 272, 237), (263, 298, 299, 264), (250, 285, 286, 251), (237, 272, 273, 238), (264, 299, 300, 265), (251, 286, 287, 252), (238, 273, 274, 239), (265, 300, 301, 266), (252, 287, 288, 253), (239, 274, 275, 240), (266, 301, 372), (253, 288, 289, 254), (240, 275, 276, 241), (254, 289, 290, 255), (241, 276, 277, 242), (255, 290, 291, 256), (242, 277, 278, 243), (256, 291, 292, 257), (243, 278, 279, 244), (257, 292, 293, 258), (244, 279, 280, 245), (287, 322, 323, 288), (274, 309, 310, 275), (301, 336, 372), (288, 323, 324, 289), (275, 310, 311, 276), (289, 324, 325, 290), (276, 311, 312, 277), (290, 325, 326, 291), (277, 312, 313, 278), (291, 326, 327, 292), (278, 313, 314, 279), (292, 327, 328, 293), (279, 314, 315, 280), (161, 302, 267), (293, 328, 329, 294), (280, 315, 316, 281), (267, 302, 303, 268), (294, 329, 330, 295), (281, 316, 317, 282), (268, 303, 304, 269), (295, 330, 331, 296), (282, 317, 318, 283), (269, 304, 305, 270), (296, 331, 332, 297), (283, 318, 319, 284), (270, 305, 306, 271), (297, 332, 333, 298), (284, 319, 320, 285), (271, 306, 307, 272), (298, 333, 334, 299), (285, 320, 321, 286), (272, 307, 308, 273), (299, 334, 335, 300), (286, 321, 322, 287), (273, 308, 309, 274), (300, 335, 336, 301), (316, 351, 352, 317), (303, 338, 339, 304), (330, 365, 366, 331), (317, 352, 353, 318), (304, 339, 340, 305), (331, 366, 367, 332), (318, 353, 354, 319), (305, 340, 341, 306), (332, 367, 368, 333), (319, 354, 355, 320), (306, 341, 342, 307), (333, 368, 369, 334), (320, 355, 356, 321), (307, 342, 343, 308), (334, 369, 370, 335), (321, 356, 357, 322), (308, 343, 344, 309), (335, 370, 371, 336), (322, 357, 358, 323), (309, 344, 345, 310), (336, 371, 372), (323, 358, 359, 324), (310, 345, 346, 311), (324, 359, 360, 325), (311, 346, 347, 312), (325, 360, 361, 326), (312, 347, 348, 313), (326, 361, 362, 327), (313, 348, 349, 314), (327, 362, 363, 328), (314, 349, 350, 315), (161, 337, 302), (328, 363, 364, 329), (315, 350, 351, 316), (302, 337, 338, 303), (329, 364, 365, 330), (345, 381, 382, 346), (359, 395, 396, 360), (346, 382, 383, 347), (360, 396, 397, 361), (347, 383, 384, 348), (361, 397, 398, 362), (348, 384, 385, 349), (362, 398, 399, 363), (349, 385, 386, 350), (161, 373, 337), (363, 399, 400, 364), (350, 386, 387, 351), (337, 373, 374, 338), (364, 400, 401, 365), (351, 387, 388, 352), (338, 374, 375, 339), (365, 401, 402, 366), (352, 388, 389, 353), (339, 375, 376, 340), (366, 402, 403, 367), (353, 389, 390, 354), (340, 376, 377, 341), (367, 403, 404, 368), (354, 390, 391, 355), (341, 377, 378, 342), (368, 404, 405, 369), (355, 391, 392, 356), (342, 378, 379, 343), (369, 405, 406, 370), (356, 392, 393, 357), (343, 379, 380, 344), (370, 406, 407, 371), (357, 393, 394, 358), (344, 380, 381, 345), (371, 407, 372), (358, 394, 395, 359), (375, 410, 411, 376), (402, 437, 438, 403), (389, 424, 425, 390), (376, 411, 412, 377), (403, 438, 439, 404), (390, 425, 426, 391), (377, 412, 413, 378), (404, 439, 440, 405), (391, 426, 427, 392), (378, 413, 414, 379), (405, 440, 441, 406), (392, 427, 428, 393), (379, 414, 415, 380), (406, 441, 442, 407), (393, 428, 429, 394), (380, 415, 416, 381), (407, 442, 372), (394, 429, 430, 395), (381, 416, 417, 382), (395, 430, 431, 396), (382, 417, 418, 383), (396, 431, 432, 397), (383, 418, 419, 384), (397, 432, 433, 398), (384, 419, 420, 385), (398, 433, 434, 399), (385, 420, 421, 386), (161, 408, 373), (399, 434, 435, 400), (386, 421, 422, 387), (373, 408, 409, 374), (400, 435, 436, 401), (387, 422, 423, 388), (374, 409, 410, 375), (401, 436, 437, 402), (388, 423, 424, 389), (431, 466, 467, 432), (418, 453, 454, 419), (432, 467, 468, 433), (419, 454, 455, 420), (433, 468, 469, 434), (420, 455, 456, 421), (161, 443, 408), (434, 469, 470, 435), (421, 456, 457, 422), (408, 443, 444, 409), (435, 470, 471, 436), (422, 457, 458, 423), (409, 444, 445, 410), (436, 471, 472, 437), (423, 458, 459, 424), (410, 445, 446, 411), (437, 472, 473, 438), (424, 459, 460, 425), (411, 446, 447, 412), (438, 473, 474, 439), (425, 460, 461, 426), (412, 447, 448, 413), (439, 474, 475, 440), (426, 461, 462, 427), (413, 448, 449, 414), (440, 475, 476, 441), (427, 462, 463, 428), (414, 449, 450, 415), (441, 476, 477, 442), (428, 463, 464, 429), (415, 450, 451, 416), (442, 477, 372), (429, 464, 465, 430), (416, 451, 452, 417), (430, 465, 466, 431), (417, 452, 453, 418), (473, 508, 509, 474), (460, 495, 496, 461), (447, 482, 483, 448), (474, 509, 510, 475), (461, 496, 497, 462), (448, 483, 484, 449), (475, 510, 511, 476), (462, 497, 498, 463), (449, 484, 485, 450), (476, 511, 512, 477), (463, 498, 499, 464), (450, 485, 486, 451), (477, 512, 372), (464, 499, 500, 465), (451, 486, 487, 452), (465, 500, 501, 466), (452, 487, 488, 453), (466, 501, 502, 467), (453, 488, 489, 454), (467, 502, 503, 468), (454, 489, 490, 455), (468, 503, 504, 469), (455, 490, 491, 456), (161, 478, 443), (469, 504, 505, 470), (456, 491, 492, 457), (443, 478, 479, 444), (470, 505, 506, 471), (457, 492, 493, 458), (444, 479, 480, 445), (471, 506, 507, 472), (458, 493, 494, 459), (445, 480, 481, 446), (472, 507, 508, 473), (459, 494, 495, 460), (446, 481, 482, 447), (502, 537, 538, 503), (489, 524, 525, 490), (503, 538, 539, 504), (490, 525, 526, 491), (161, 513, 478), (504, 539, 540, 505), (491, 526, 527, 492), (478, 513, 514, 479), (505, 540, 541, 506), (492, 527, 528, 493), (479, 514, 515, 480), (506, 541, 542, 507), (493, 528, 529, 494), (480, 515, 516, 481), (507, 542, 543, 508), (494, 529, 530, 495), (481, 516, 517, 482), (508, 543, 544, 509), (495, 530, 531, 496), (482, 517, 518, 483), (509, 544, 545, 510), (496, 531, 532, 497), (483, 518, 519, 484), (510, 545, 546, 511), (497, 532, 533, 498), (484, 519, 520, 485), (511, 546, 547, 512), (498, 533, 534, 499), (485, 520, 521, 486), (512, 547, 372), (499, 534, 535, 500), (486, 521, 522, 487), (500, 535, 536, 501), (487, 522, 523, 488), (501, 536, 537, 502), (488, 523, 524, 489), (531, 566, 567, 532), (518, 553, 554, 519), (545, 580, 581, 546), (532, 567, 568, 533), (519, 554, 555, 520), (546, 581, 582, 547), (533, 568, 569, 534), (520, 555, 556, 521), (547, 582, 372), (534, 569, 570, 535), (521, 556, 557, 522), (535, 570, 571, 536), (522, 557, 558, 523), (536, 571, 572, 537), (523, 558, 559, 524), (537, 572, 573, 538), (524, 559, 560, 525), (538, 573, 574, 539), (525, 560, 561, 526), (161, 548, 513), (539, 574, 575, 540), (526, 561, 562, 527), (513, 548, 549, 514), (540, 575, 576, 541), (527, 562, 563, 528), (514, 549, 550, 515), (541, 576, 577, 542), (528, 563, 564, 529), (515, 550, 551, 516), (542, 577, 578, 543), (529, 564, 565, 530), (516, 551, 552, 517), (543, 578, 579, 544), (530, 565, 566, 531), (517, 552, 553, 518), (544, 579, 580, 545), (560, 595, 596, 561), (161, 583, 548), (574, 609, 610, 575), (561, 596, 597, 562), (548, 583, 584, 549), (575, 610, 611, 576), (562, 597, 598, 563), (549, 584, 585, 550), (576, 611, 612, 577), (563, 598, 599, 564), (550, 585, 586, 551), (577, 612, 613, 578), (564, 599, 600, 565), (551, 586, 587, 552), (578, 613, 614, 579), (565, 600, 601, 566), (552, 587, 588, 553), (579, 614, 615, 580), (566, 601, 602, 567), (553, 588, 589, 554), (580, 615, 616, 581), (567, 602, 603, 568), (554, 589, 590, 555), (581, 616, 617, 582), (568, 603, 604, 569), (555, 590, 591, 556), (582, 617, 372), (569, 604, 605, 570), (556, 591, 592, 557), (570, 605, 606, 571), (557, 592, 593, 558), (571, 606, 607, 572), (558, 593, 594, 559), (572, 607, 608, 573), (559, 594, 595, 560), (573, 608, 609, 574), (589, 624, 625, 590), (616, 651, 652, 617), (603, 638, 639, 604), (590, 625, 626, 591), (617, 652, 372), (604, 639, 640, 605), (591, 626, 627, 592), (605, 640, 641, 606), (592, 627, 628, 593), (606, 641, 642, 607), (593, 628, 629, 594), (607, 642, 643, 608), (594, 629, 630, 595), (608, 643, 644, 609), (595, 630, 631, 596), (161, 618, 583), (609, 644, 645, 610), (596, 631, 632, 597), (583, 618, 619, 584), (610, 645, 646, 611), (597, 632, 633, 598), (584, 619, 620, 585), (611, 646, 647, 612), (598, 633, 634, 599), (585, 620, 621, 586), (612, 647, 648, 613), (599, 634, 635, 600), (586, 621, 622, 587), (613, 648, 649, 614), (600, 635, 636, 601), (587, 622, 623, 588), (614, 649, 650, 615), (601, 636, 637, 602), (588, 623, 624, 589), (615, 650, 651, 616), (602, 637, 638, 603), (618, 653, 654, 619), (645, 680, 681, 646), (632, 667, 668, 633), (619, 654, 655, 620), (646, 681, 682, 647), (633, 668, 669, 634), (620, 655, 656, 621), (647, 682, 683, 648), (634, 669, 670, 635), (621, 656, 657, 622), (648, 683, 684, 649), (635, 670, 671, 636), (622, 657, 658, 623), (649, 684, 685, 650), (636, 671, 672, 637), (623, 658, 659, 624), (650, 685, 686, 651), (637, 672, 673, 638), (624, 659, 660, 625), (651, 686, 687, 652), (638, 673, 674, 639), (625, 660, 661, 626), (652, 687, 372), (639, 674, 675, 640), (626, 661, 662, 627), (640, 675, 676, 641), (627, 662, 663, 628), (641, 676, 677, 642), (628, 663, 664, 629), (642, 677, 678, 643), (629, 664, 665, 630), (643, 678, 679, 644), (630, 665, 666, 631), (161, 653, 618), (644, 679, 680, 645), (631, 666, 667, 632), (674, 709, 710, 675), (661, 696, 697, 662), (675, 710, 711, 676), (662, 697, 698, 663), (676, 711, 712, 677), (663, 698, 699, 664), (677, 712, 713, 678), (664, 699, 700, 665), (678, 713, 714, 679), (665, 700, 701, 666), (161, 688, 653), (679, 714, 715, 680), (666, 701, 702, 667), (653, 688, 689, 654), (680, 715, 716, 681), (667, 702, 703, 668), (654, 689, 690, 655), (681, 716, 717, 682), (668, 703, 704, 669), (655, 690, 691, 656), (682, 717, 718, 683), (669, 704, 705, 670), (656, 691, 692, 657), (683, 718, 719, 684), (670, 705, 706, 671), (657, 692, 693, 658), (684, 719, 720, 685), (671, 706, 707, 672), (658, 693, 694, 659), (685, 720, 721, 686), (672, 707, 708, 673), (659, 694, 695, 660), (686, 721, 722, 687), (673, 708, 709, 674), (660, 695, 696, 661), (687, 722, 372), (703, 738, 739, 704), (690, 725, 726, 691), (717, 752, 753, 718), (704, 739, 740, 705), (691, 726, 727, 692), (718, 753, 754, 719), (705, 740, 741, 706), (692, 727, 728, 693), (719, 754, 755, 720), (706, 741, 742, 707), (693, 728, 729, 694), (720, 755, 756, 721), (707, 742, 743, 708), (694, 729, 730, 695), (721, 756, 757, 722), (708, 743, 744, 709), (695, 730, 731, 696), (722, 757, 372), (709, 744, 745, 710), (696, 731, 732, 697), (710, 745, 746, 711), (697, 732, 733, 698), (711, 746, 747, 712), (698, 733, 734, 699), (712, 747, 748, 713), (699, 734, 735, 700), (713, 748, 749, 714), (700, 735, 736, 701), (161, 723, 688), (714, 749, 750, 715), (701, 736, 737, 702), (688, 723, 724, 689), (715, 750, 751, 716), (702, 737, 738, 703), (689, 724, 725, 690), (716, 751, 752, 717), (732, 767, 768, 733), (746, 781, 782, 747), (733, 768, 769, 734), (747, 782, 783, 748), (734, 769, 770, 735), (748, 783, 784, 749), (735, 770, 771, 736), (161, 758, 723), (749, 784, 785, 750), (736, 771, 772, 737), (723, 758, 759, 724), (750, 785, 786, 751), (737, 772, 773, 738), (724, 759, 760, 725), (751, 786, 787, 752), (738, 773, 774, 739), (725, 760, 761, 726), (752, 787, 788, 753), (739, 774, 775, 740), (726, 761, 762, 727), (753, 788, 789, 754), (740, 775, 776, 741), (727, 762, 763, 728), (754, 789, 790, 755), (741, 776, 777, 742), (728, 763, 764, 729), (755, 790, 791, 756), (742, 777, 778, 743), (729, 764, 765, 730), (756, 791, 792, 757), (743, 778, 779, 744), (730, 765, 766, 731), (757, 792, 372), (744, 779, 780, 745), (731, 766, 767, 732), (745, 780, 781, 746), (761, 796, 797, 762), (788, 823, 824, 789), (775, 810, 811, 776), (762, 797, 798, 763), (789, 824, 825, 790), (776, 811, 812, 777), (763, 798, 799, 764), (790, 825, 826, 791), (777, 812, 813, 778), (764, 799, 800, 765), (791, 826, 827, 792), (778, 813, 814, 779), (765, 800, 801, 766), (792, 827, 372), (779, 814, 815, 780), (766, 801, 802, 767), (780, 815, 816, 781), (767, 802, 803, 768), (781, 816, 817, 782), (768, 803, 804, 769), (782, 817, 818, 783), (769, 804, 805, 770), (783, 818, 819, 784), (770, 805, 806, 771), (161, 793, 758), (784, 819, 820, 785), (771, 806, 807, 772), (758, 793, 794, 759), (785, 820, 821, 786), (772, 807, 808, 773), (759, 794, 795, 760), (786, 821, 822, 787), (773, 808, 809, 774), (760, 795, 796, 761), (787, 822, 823, 788), (774, 809, 810, 775), (826, 841, 20, 827), (813, 13, 835, 814), (800, 832, 833, 801), (827, 20, 372), (814, 835, 14, 815), (801, 833, 3, 802), (815, 14, 836, 816), (802, 3, 4, 803), (816, 836, 15, 817), (803, 4, 5, 804), (817, 15, 16, 818), (804, 5, 6, 805), (818, 16, 17, 819), (805, 6, 7, 806), (161, 0, 793), (819, 17, 18, 820), (806, 7, 8, 807), (793, 0, 1, 794), (820, 18, 19, 821), (807, 8, 9, 808), (794, 1, 828, 795), (821, 19, 837, 822), (808, 9, 10, 809), (795, 828, 829, 796), (822, 837, 838, 823), (809, 10, 11, 810), (796, 829, 830, 797), (823, 838, 839, 824), (810, 11, 12, 811), (797, 830, 831, 798), (824, 839, 840, 825), (811, 12, 834, 812), (798, 831, 2, 799), (825, 840, 841, 826), (812, 834, 13, 813), (799, 2, 832, 800)])
me_cubeziercurve_002.polygons.foreach_set('use_smooth', [True] * 864)
me_cubeziercurve_002.polygons.foreach_set('material_index', [0, 0, 0, 0, 0, 0, 0, 0, 0, 0, 0, 0, 0, 0, 1, 0, 0, 0, 1, 0, 0, 0, 0, 0, 0, 0, 0, 0, 0, 0, 0, 0, 0, 0, 0, 0, 0, 1, 0, 0, 0, 1, 0, 0, 0, 0, 0, 0, 0, 0, 0, 0, 0, 0, 0, 0, 0, 0, 0, 0, 0, 0, 0, 0, 0, 0, 0, 0, 0, 0, 0, 0, 0, 0, 0, 0, 0, 0, 0, 0, 0, 0, 0, 0, 0, 0, 0, 0, 0, 0, 0, 1, 0, 0, 0, 1, 0, 0, 0, 0, 0, 0, 0, 0, 0, 0, 0, 0, 0, 0, 0, 1, 0, 0, 0, 0, 0, 0, 0, 0, 0, 0, 0, 0, 0, 0, 0, 0, 0, 0, 0, 0, 0, 0, 0, 0, 0, 0, 0, 0, 0, 0, 0, 1, 0, 0, 0, 0, 0, 0, 0, 0, 0, 0, 0, 0, 0, 0, 0, 1, 0, 0, 0, 1, 0, 0, 0, 0, 0, 0, 0, 0, 0, 0, 0, 0, 0, 0, 0, 0, 1, 0, 0, 0, 0, 0, 0, 0, 0, 0, 0, 0, 0, 0, 0, 0, 0, 0, 0, 0, 0, 0, 0, 0, 0, 0, 0, 0, 0, 0, 0, 0, 1, 0, 0, 0, 0, 0, 0, 0, 0, 0, 0, 0, 0, 0, 0, 1, 0, 0, 0, 1, 0, 0, 0, 0, 0, 0, 0, 0, 0, 0, 0, 0, 0, 0, 0, 0, 0, 0, 0, 0, 0, 0, 0, 0, 0, 0, 0, 0, 0, 0, 0, 0, 0, 0, 0, 0, 0, 0, 0, 0, 0, 0, 0, 0, 0, 0, 0, 0, 0, 1, 0, 0, 0, 1, 0, 0, 0, 0, 0, 0, 0, 0, 1, 0, 0, 0, 1, 0, 0, 0, 0, 0, 0, 0, 0, 0, 0, 0, 0, 0, 0, 0, 0, 0, 0, 0, 0, 0, 0, 0, 0, 0, 0, 0, 0, 0, 0, 0, 0, 0, 0, 0, 0, 0, 0, 0, 0, 0, 0, 0, 0, 0, 0, 0, 0, 0, 1, 0, 0, 0, 1, 0, 0, 0, 0, 0, 0, 0, 0, 0, 1, 0, 0, 0, 1, 0, 0, 0, 0, 0, 0, 0, 0, 0, 0, 0, 0, 0, 0, 0, 0, 0, 0, 0, 0, 0, 0, 0, 0, 0, 0, 0, 0, 0, 0, 0, 0, 0, 0, 0, 0, 0, 0, 0, 0, 0, 0, 0, 0, 0, 0, 0, 0, 0, 1, 0, 0, 0, 1, 0, 0, 0, 0, 0, 0, 0, 0, 0, 0, 0, 0, 0, 0, 1, 0, 0, 0, 0, 0, 0, 0, 0, 0, 0, 0, 0, 0, 0, 0, 0, 0, 0, 0, 0, 0, 0, 0, 0, 0, 0, 0, 0, 0, 0, 0, 1, 0, 0, 0, 0, 0, 0, 0, 0, 0, 0, 0, 0, 0, 0, 0, 0, 1, 0, 0, 0, 1, 0, 0, 0, 0, 0, 0, 0, 0, 0, 0, 0, 0, 0, 0, 0, 0, 1, 0, 0, 0, 0, 0, 0, 0, 0, 0, 0, 0, 0, 0, 0, 0, 0, 0, 0, 0, 0, 0, 0, 0, 0, 0, 0, 0, 0, 0, 0, 0, 1, 0, 0, 0, 0, 0, 0, 0, 0, 0, 0, 0, 0, 0, 0, 1, 0, 0, 0, 1, 0, 0, 0, 0, 0, 0, 0, 0, 0, 0, 0, 0, 0, 0, 0, 0, 0, 0, 0, 0, 0, 0, 0, 0, 0, 0, 0, 0, 0, 0, 0, 0, 0, 0, 0, 0, 0, 0, 0, 0, 0, 0, 0, 0, 0, 0, 0, 0, 0, 1, 0, 0, 0, 1, 0, 0, 0, 0, 0, 0, 0, 0, 0, 1, 0, 0, 0, 1, 0, 0, 0, 0, 0, 0, 0, 0, 0, 0, 0, 0, 0, 0, 0, 0, 0, 0, 0, 0, 0, 0, 0, 0, 0, 0, 0, 0, 0, 0, 0, 0, 0, 0, 0, 0, 0, 0, 0, 0, 0, 0, 0, 0, 0, 0, 0, 0, 0, 1, 0, 0, 0, 1, 0, 0, 0, 0, 0, 0, 0, 0, 1, 0, 0, 0, 1, 0, 0, 0, 0, 0, 0, 0, 0, 0, 0, 0, 0, 0, 0, 0, 0, 0, 0, 0, 0, 0, 0, 0, 0, 0, 0, 0, 0, 0, 0, 0, 0, 0, 0, 0, 0, 0, 0, 0, 0, 0, 0, 0, 0, 0, 0, 0, 0, 0, 1, 0, 0, 0, 1, 0, 0, 0, 0, 0, 0, 0, 0, 0, 0, 1, 0, 0, 0, 1, 0, 0, 0, 0, 0, 0, 0, 0, 0, 0, 0, 0, 0, 0, 0, 0, 0, 0, 0, 0, 0, 0, 0, 0, 0, 0, 0, 0, 0, 0, 0, 0, 0, 0, 0, 0, 0, 0, 0, 0, 0, 0, 0, 0, 0, 0, 0, 0, 1, 0, 0, 0, 1, 0, 0, 0, 0, 0, 0, 0, 0, 0, 0, 0, 0, 0, 0, 0, 0, 0, 0, 0, 0, 0, 1, 0, 0, 0, 1, 0, 0, 0, 0, 0, 0, 0, 0, 0, 0, 0, 0, 0, 0, 0, 0, 0, 0, 0, 0, 0, 0, 0, 0])
me_cubeziercurve_002.materials.append(mat_pin)
me_cubeziercurve_002.materials.append(mat_stripe)
me_cubeziercurve_002.use_remesh_preserve_volume = False
me_cubeziercurve_002.use_remesh_preserve_attributes = False
me_cubeziercurve_002.use_mirror_vertex_groups = False
me_cubeziercurve_002.auto_texspace = False
me_cubeziercurve_002.update()

# ---- curves / text
cu_beziercurve_001 = bpy.data.curves.new('BezierCurve.001', 'CURVE')
cu_beziercurve_001.dimensions = '3D'
_sp = cu_beziercurve_001.splines.new('BEZIER'); _sp.bezier_points.add(3)
_sp.bezier_points.foreach_set('co', [0.03266, 1.797, -3.066e-07, 0.2802, 0.4983, -1.423e-08, 0.5864, -1.262, 3.603e-08, 0.03266, -2.003, 3.125e-07])
_sp.bezier_points.foreach_set('handle_left', [-0.4171, 1.797, -3.025e-07, 0.3126, 1.225, -1.473e-08, 0.756, -0.1069, 3.052e-09, 0.461, -2.003, 3.127e-07])
_sp.bezier_points.foreach_set('handle_right', [0.5382, 1.797, -3.112e-07, 0.2495, -0.1898, -1.376e-08, 0.486, -1.945, 5.555e-08, -0.376, -2.003, 3.123e-07])
for _p, _l, _r in zip(_sp.bezier_points, ['ALIGNED', 'ALIGNED', 'ALIGNED', 'ALIGNED'], ['ALIGNED', 'ALIGNED', 'ALIGNED', 'ALIGNED']): _p.handle_left_type = _l; _p.handle_right_type = _r
_sp.order_u = 0
_sp.order_v = 0
cu_beziercurve_001.use_path = True
cu_beziercurve_001.use_path_clamp = True
cu_beziercurve_001.bevel_resolution = 0
cu_beziercurve_001.fill_mode = 'HALF'

# ---- objects
ob_pin = bpy.data.objects.new('Pin', me_cubeziercurve_002)
ob_pin_outline = bpy.data.objects.new('Pin Outline', cu_beziercurve_001)
ob_lamp = bpy.data.objects.new('Lamp', light_lamp)
ob_camera = bpy.data.objects.new('Camera', cam_camera)

# ---- transforms, parenting, visibility, modifiers, constraints
ob_pin.location = (-0.03266, -1.39e-08, 0.1034)
ob_pin.rotation_euler = (1.571, -0.0, -0.0)
ob_pin.lineart.crease_threshold = 0.0
ob_pin_outline.location = (-0.03266, -1.39e-08, 0.1034)
ob_pin_outline.rotation_euler = (1.571, -0.0, -0.0)
ob_pin_outline.hide_viewport = True
ob_pin_outline.lineart.crease_threshold = 0.0
ob_lamp.location = (4.076, 1.005, 5.904)
ob_lamp.rotation_euler = (0.6503, 0.05522, 1.866)
ob_lamp.lock_rotations_4d = False
ob_lamp.empty_display_type = 'ARROWS'
ob_lamp.color = (0.0, 0.0, 0.0, 0.0)
ob_lamp.lineart.crease_threshold = 0.0
ob_camera.location = (6.81, -6.301, 6.609)
ob_camera.rotation_euler = (1.109, 0.0, 0.8149)
ob_camera.lock_rotations_4d = False
ob_camera.empty_display_type = 'ARROWS'
ob_camera.color = (0.0, 0.0, 0.0, 0.0)
ob_camera.display_type = 'WIRE'
ob_camera.lineart.crease_threshold = 0.0

# ---- collection membership
col_collection_1.objects.link(ob_pin)
col_collection_1.objects.link(ob_pin_outline)
col_collection_1.objects.link(ob_lamp)
col_collection_1.objects.link(ob_camera)

# ---- scene / render settings (as saved in the file)
scene.camera = ob_camera
scene.frame_start = 1; scene.frame_end = 250; scene.frame_set(1)
scene.render.engine = 'BLENDER_EEVEE_NEXT'
scene.render.resolution_percentage = 50
scene.render.dither_intensity = 0.0
scene.cycles.use_denoising = False
scene.cycles.samples = 128
scene.cycles.sampling_pattern = 'TABULATED_SOBOL'
scene.cycles.use_adaptive_sampling = False
scene.cycles.use_light_tree = False
scene.cycles.blur_glossy = 0.0
scene.cycles.sample_clamp_indirect = 0.0
scene.view_settings.view_transform = 'Standard'
scene.unit_settings.scale_length = 0.01
bpy.context.view_layer.update()
